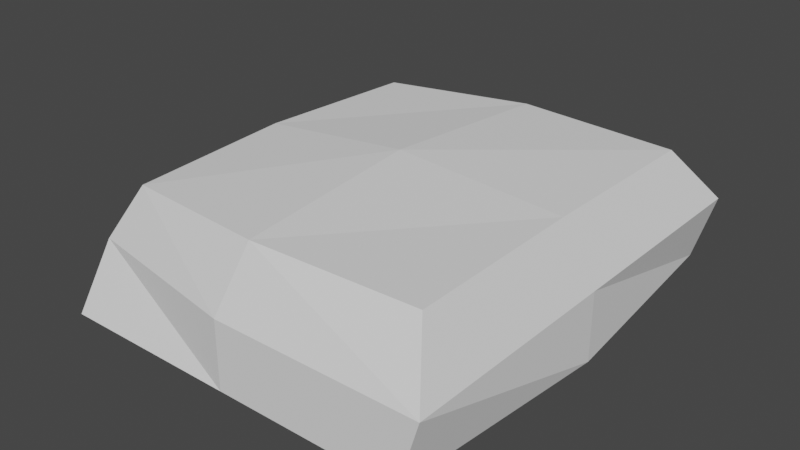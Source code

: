 # Source: Turret.blend  (saved by Blender 3.1.7; exported with 4.5.12 LTS)
import bpy
from mathutils import Matrix  # noqa: F401  (used for matrix-valued properties, if any)

bpy.ops.wm.read_factory_settings(use_empty=True)
scene = bpy.context.scene
scene.name = 'Scene'

# ---- collections
col_collection = bpy.data.collections.new('Collection'); scene.collection.children.link(col_collection)

# ---- world
world_world = bpy.data.worlds.new('World'); scene.world = world_world
world_world.use_nodes = True; world_world.node_tree.nodes.clear()
_N = world_world.node_tree.nodes; _L = world_world.node_tree.links
n0 = _N.new('ShaderNodeOutputWorld'); n0.name = 'World Output'; n0.location = (300, 300)
n1 = _N.new('ShaderNodeBackground'); n1.name = 'Background'; n1.location = (10, 300)
n1.inputs[0].default_value = (0.05088, 0.05088, 0.05088, 1.0)
_L.new(n1.outputs[0], n0.inputs[0])
n0.is_active_output = True
world_world.color = (0.05088, 0.05088, 0.05088)
world_world.use_sun_shadow = False
world_world.sun_shadow_jitter_overblur = 0.0

# ---- meshes
me_cube_002 = bpy.data.meshes.new('Cube.002')
me_cube_002.from_pydata([(-0.9085, -1.0, -0.1988), (-0.7376, -0.75, 1.53), (-0.9085, 1.0, -0.1988), (-0.7376, 0.75, 1.53), (0.8915, -1.0, -0.1988), (0.8305, -0.8073, 1.608), (0.8915, 1.0, -0.1988), (0.8305, 0.8073, 1.608), (-1.008, 1.457e-08, -0.1988), (-0.8626, -0.8542, 0.7803), (-0.7793, 1.457e-08, 1.572), (-0.8626, 0.8542, 0.7803), (-0.008477, 1.0, -0.1988), (0.02538, 0.8438, 1.642), (0.9915, 1.0, 0.8012), (0.9915, 1.457e-08, -0.1988), (0.8263, 1.457e-08, 1.628), (0.9915, -1.0, 0.8012), (-0.008477, -1.0, -0.1988), (0.02538, -0.8438, 1.642), (-0.008477, 1.457e-08, 1.801), (-0.008477, 1.457e-08, -0.1988), (-0.008477, -1.0, 0.8012), (0.9915, 1.457e-08, 0.8012), (-0.008477, 1.0, 0.8012), (-0.8885, 1.457e-08, 0.7855), (-0.008477, 0.8485, -0.3988), (-0.008477, 0.8485, -0.1988), (0.1736, 0.8322, -0.3988), (0.1736, 0.8322, -0.1988), (0.3487, 0.7839, -0.3988), (0.3487, 0.7839, -0.1988), (0.5101, 0.7055, -0.3988), (0.5101, 0.7055, -0.1988), (0.6515, 0.6, -0.3988), (0.6515, 0.6, -0.1988), (0.7676, 0.4714, -0.3988), (0.7676, 0.4714, -0.1988), (0.8538, 0.3247, -0.3988), (0.8538, 0.3247, -0.1988), (0.9069, 0.1655, -0.3988), (0.9069, 0.1655, -0.1988), (0.9249, -2.252e-08, -0.3988), (0.9249, -2.252e-08, -0.1988), (0.9069, -0.1655, -0.3988), (0.9069, -0.1655, -0.1988), (0.8538, -0.3247, -0.3988), (0.8538, -0.3247, -0.1988), (0.7676, -0.4714, -0.3988), (0.7676, -0.4714, -0.1988), (0.6515, -0.6, -0.3988), (0.6515, -0.6, -0.1988), (0.5101, -0.7055, -0.3988), (0.5101, -0.7055, -0.1988), (0.3487, -0.7839, -0.3988), (0.3487, -0.7839, -0.1988), (0.1736, -0.8322, -0.3988), (0.1736, -0.8322, -0.1988), (-0.008477, -0.8485, -0.3988), (-0.008477, -0.8485, -0.1988), (-0.1906, -0.8322, -0.3988), (-0.1906, -0.8322, -0.1988), (-0.3656, -0.7839, -0.3988), (-0.3656, -0.7839, -0.1988), (-0.527, -0.7055, -0.3988), (-0.527, -0.7055, -0.1988), (-0.6684, -0.6, -0.3988), (-0.6684, -0.6, -0.1988), (-0.7845, -0.4714, -0.3988), (-0.7845, -0.4714, -0.1988), (-0.8708, -0.3247, -0.3988), (-0.8708, -0.3247, -0.1988), (-0.9239, -0.1655, -0.3988), (-0.9239, -0.1655, -0.1988), (-0.9418, 2.469e-08, -0.3988), (-0.9418, 2.469e-08, -0.1988), (-0.9239, 0.1655, -0.3988), (-0.9239, 0.1655, -0.1988), (-0.8708, 0.3247, -0.3988), (-0.8708, 0.3247, -0.1988), (-0.7845, 0.4714, -0.3988), (-0.7845, 0.4714, -0.1988), (-0.6684, 0.6, -0.3988), (-0.6684, 0.6, -0.1988), (-0.527, 0.7055, -0.3988), (-0.527, 0.7055, -0.1988), (-0.3656, 0.7839, -0.3988), (-0.3656, 0.7839, -0.1988), (-0.1906, 0.8322, -0.3988), (-0.1906, 0.8322, -0.1988)], [], [(25, 10, 3, 11), (24, 13, 7, 14), (23, 16, 5, 17), (22, 19, 1, 9), (21, 15, 4, 18), (20, 10, 1, 19), (16, 20, 19, 5), (7, 13, 20, 16), (13, 3, 10, 20), (8, 21, 18, 0), (2, 12, 21, 8), (12, 6, 15, 21), (18, 22, 9, 0), (4, 17, 22, 18), (17, 5, 19, 22), (15, 23, 17, 4), (6, 14, 23, 15), (14, 7, 16, 23), (12, 24, 14, 6), (2, 11, 24, 12), (11, 3, 13, 24), (8, 25, 11, 2), (0, 9, 25, 8), (9, 1, 10, 25), (26, 27, 29, 28), (28, 29, 31, 30), (30, 31, 33, 32), (32, 33, 35, 34), (34, 35, 37, 36), (36, 37, 39, 38), (38, 39, 41, 40), (40, 41, 43, 42), (42, 43, 45, 44), (44, 45, 47, 46), (46, 47, 49, 48), (48, 49, 51, 50), (50, 51, 53, 52), (52, 53, 55, 54), (54, 55, 57, 56), (56, 57, 59, 58), (58, 59, 61, 60), (60, 61, 63, 62), (62, 63, 65, 64), (64, 65, 67, 66), (66, 67, 69, 68), (68, 69, 71, 70), (70, 71, 73, 72), (72, 73, 75, 74), (74, 75, 77, 76), (76, 77, 79, 78), (78, 79, 81, 80), (80, 81, 83, 82), (82, 83, 85, 84), (84, 85, 87, 86), (29, 27, 89, 87, 85, 83, 81, 79, 77, 75, 73, 71, 69, 67, 65, 63, 61, 59, 57, 55, 53, 51, 49, 47, 45, 43, 41, 39, 37, 35, 33, 31), (86, 87, 89, 88), (88, 89, 27, 26), (26, 28, 30, 32, 34, 36, 38, 40, 42, 44, 46, 48, 50, 52, 54, 56, 58, 60, 62, 64, 66, 68, 70, 72, 74, 76, 78, 80, 82, 84, 86, 88)])
_uv = me_cube_002.uv_layers.new(name='UVMap')
_uv.uv.foreach_set('vector', [0.5, 0.125, 0.625, 0.125, 0.625, 0.25, 0.5, 0.25, 0.5, 0.375, 0.625, 0.375, 0.625, 0.5, 0.5, 0.5, 0.5, 0.625, 0.625, 0.625, 0.625, 0.75, 0.5, 0.75, 0.5, 0.875, 0.625, 0.875, 0.625, 1.0, 0.5, 1.0, 0.25, 0.625, 0.375, 0.625, 0.3687, 0.7563, 0.25, 0.75, 0.75, 0.625, 0.875, 0.625, 0.875, 0.75, 0.75, 0.75, 0.625, 0.625, 0.75, 0.625, 0.75, 0.75, 0.625, 0.75, 0.625, 0.5, 0.75, 0.5, 0.75, 0.625, 0.625, 0.625, 0.75, 0.5, 0.875, 0.5, 0.875, 0.625, 0.75, 0.625, 0.125, 0.625, 0.25, 0.625, 0.25, 0.75, 0.1375, 0.75, 0.1375, 0.5, 0.25, 0.5, 0.25, 0.625, 0.125, 0.625, 0.25, 0.5, 0.3687, 0.4938, 0.375, 0.625, 0.25, 0.625, 0.375, 0.875, 0.5, 0.875, 0.5, 1.0, 0.375, 0.9875, 0.3687, 0.7563, 0.5, 0.75, 0.5, 0.875, 0.375, 0.875, 0.5, 0.75, 0.625, 0.75, 0.625, 0.875, 0.5, 0.875, 0.375, 0.625, 0.5, 0.625, 0.5, 0.75, 0.3687, 0.7563, 0.3687, 0.4938, 0.5, 0.5, 0.5, 0.625, 0.375, 0.625, 0.5, 0.5, 0.625, 0.5, 0.625, 0.625, 0.5, 0.625, 0.375, 0.375, 0.5, 0.375, 0.5, 0.5, 0.3687, 0.4938, 0.375, 0.2625, 0.5, 0.25, 0.5, 0.375, 0.375, 0.375, 0.5, 0.25, 0.625, 0.25, 0.625, 0.375, 0.5, 0.375, 0.375, 0.125, 0.5, 0.125, 0.5, 0.25, 0.375, 0.2625, 0.3761, -0.001086, 0.5, 0.0, 0.5, 0.125, 0.375, 0.125, 0.5, 0.0, 0.625, 0.0, 0.625, 0.125, 0.5, 0.125, 1.0, 0.5, 1.0, 1.0, 0.9688, 1.0, 0.9688, 0.5, 0.9688, 0.5, 0.9688, 1.0, 0.9375, 1.0, 0.9375, 0.5, 0.9375, 0.5, 0.9375, 1.0, 0.9062, 1.0, 0.9062, 0.5, 0.9062, 0.5, 0.9062, 1.0, 0.875, 1.0, 0.875, 0.5, 0.875, 0.5, 0.875, 1.0, 0.8438, 1.0, 0.8438, 0.5, 0.8438, 0.5, 0.8438, 1.0, 0.8125, 1.0, 0.8125, 0.5, 0.8125, 0.5, 0.8125, 1.0, 0.7812, 1.0, 0.7812, 0.5, 0.7812, 0.5, 0.7812, 1.0, 0.75, 1.0, 0.75, 0.5, 0.75, 0.5, 0.75, 1.0, 0.7188, 1.0, 0.7188, 0.5, 0.7188, 0.5, 0.7188, 1.0, 0.6875, 1.0, 0.6875, 0.5, 0.6875, 0.5, 0.6875, 1.0, 0.6562, 1.0, 0.6562, 0.5, 0.6562, 0.5, 0.6562, 1.0, 0.625, 1.0, 0.625, 0.5, 0.625, 0.5, 0.625, 1.0, 0.5938, 1.0, 0.5938, 0.5, 0.5938, 0.5, 0.5938, 1.0, 0.5625, 1.0, 0.5625, 0.5, 0.5625, 0.5, 0.5625, 1.0, 0.5312, 1.0, 0.5312, 0.5, 0.5312, 0.5, 0.5312, 1.0, 0.5, 1.0, 0.5, 0.5, 0.5, 0.5, 0.5, 1.0, 0.4688, 1.0, 0.4688, 0.5, 0.4688, 0.5, 0.4688, 1.0, 0.4375, 1.0, 0.4375, 0.5, 0.4375, 0.5, 0.4375, 1.0, 0.4062, 1.0, 0.4062, 0.5, 0.4062, 0.5, 0.4062, 1.0, 0.375, 1.0, 0.375, 0.5, 0.375, 0.5, 0.375, 1.0, 0.3438, 1.0, 0.3438, 0.5, 0.3438, 0.5, 0.3438, 1.0, 0.3125, 1.0, 0.3125, 0.5, 0.3125, 0.5, 0.3125, 1.0, 0.2812, 1.0, 0.2812, 0.5, 0.2812, 0.5, 0.2812, 1.0, 0.25, 1.0, 0.25, 0.5, 0.25, 0.5, 0.25, 1.0, 0.2188, 1.0, 0.2188, 0.5, 0.2188, 0.5, 0.2188, 1.0, 0.1875, 1.0, 0.1875, 0.5, 0.1875, 0.5, 0.1875, 1.0, 0.1562, 1.0, 0.1562, 0.5, 0.1562, 0.5, 0.1562, 1.0, 0.125, 1.0, 0.125, 0.5, 0.125, 0.5, 0.125, 1.0, 0.09375, 1.0, 0.09375, 0.5, 0.09375, 0.5, 0.09375, 1.0, 0.0625, 1.0, 0.0625, 0.5, 0.2968, 0.4854, 0.25, 0.49, 0.2032, 0.4854, 0.1582, 0.4717, 0.1167, 0.4496, 0.08029, 0.4197, 0.05045, 0.3833, 0.02827, 0.3418, 0.01461, 0.2968, 0.01, 0.25, 0.01461, 0.2032, 0.02827, 0.1582, 0.05045, 0.1167, 0.08029, 0.08029, 0.1167, 0.05045, 0.1582, 0.02827, 0.2032, 0.01461, 0.25, 0.01, 0.2968, 0.01461, 0.3418, 0.02827, 0.3833, 0.05045, 0.4197, 0.08029, 0.4496, 0.1167, 0.4717, 0.1582, 0.4854, 0.2032, 0.49, 0.25, 0.4854, 0.2968, 0.4717, 0.3418, 0.4496, 0.3833, 0.4197, 0.4197, 0.3833, 0.4496, 0.3418, 0.4717, 0.0625, 0.5, 0.0625, 1.0, 0.03125, 1.0, 0.03125, 0.5, 0.03125, 0.5, 0.03125, 1.0, 0.0, 1.0, 0.0, 0.5, 0.75, 0.49, 0.7968, 0.4854, 0.8418, 0.4717, 0.8833, 0.4496, 0.9197, 0.4197, 0.9496, 0.3833, 0.9717, 0.3418, 0.9854, 0.2968, 0.99, 0.25, 0.9854, 0.2032, 0.9717, 0.1582, 0.9496, 0.1167, 0.9197, 0.08029, 0.8833, 0.05045, 0.8418, 0.02827, 0.7968, 0.01461, 0.75, 0.01, 0.7032, 0.01461, 0.6582, 0.02827, 0.6167, 0.05045, 0.5803, 0.08029, 0.5504, 0.1167, 0.5283, 0.1582, 0.5146, 0.2032, 0.51, 0.25, 0.5146, 0.2968, 0.5283, 0.3418, 0.5504, 0.3833, 0.5803, 0.4197, 0.6167, 0.4496, 0.6582, 0.4717, 0.7032, 0.4854])
me_cube_002.use_remesh_fix_poles = True
me_cube_002.use_remesh_preserve_attributes = False
me_cube_002.update()

# ---- objects
ob_turret = bpy.data.objects.new('Turret', me_cube_002)

# ---- transforms, parenting, visibility, modifiers, constraints
ob_turret.location = (1.5, 0.0, 1.8)
ob_turret.scale = (3.0, 3.3, 1.0)

# ---- collection membership
col_collection.objects.link(ob_turret)

# ---- scene / render settings (as saved in the file)
scene.frame_start = 1; scene.frame_end = 250; scene.frame_set(0)
scene.render.engine = 'BLENDER_EEVEE_NEXT'
scene.cycles.sampling_pattern = 'TABULATED_SOBOL'
scene.cycles.use_light_tree = False
scene.view_settings.view_transform = 'Filmic'
bpy.context.view_layer.update()

# ---- added for rendering (the .blend has no active camera and no usable light): camera, sun
cam_auto = bpy.data.cameras.new('AutoCamera')
cam_auto.lens = 50.0
cam_auto.sensor_width = 36.0
cam_auto.clip_end = 1000.0
ob_auto_camera = bpy.data.objects.new('AutoCamera', cam_auto)
scene.collection.objects.link(ob_auto_camera)
ob_auto_camera.location = (9.97456, -10.2, 9.30116)
ob_auto_camera.rotation_euler = (1.09748, -7.21219e-08, 0.694738)
scene.camera = ob_auto_camera
light_auto_sun = bpy.data.lights.new('AutoSun', 'SUN')
light_auto_sun.energy = 3.0
light_auto_sun.angle = 0.0523599
ob_auto_sun = bpy.data.objects.new('AutoSun', light_auto_sun)
scene.collection.objects.link(ob_auto_sun)
ob_auto_sun.rotation_euler = (0.872665, 0.174533, 0.523599)
bpy.context.view_layer.update()
